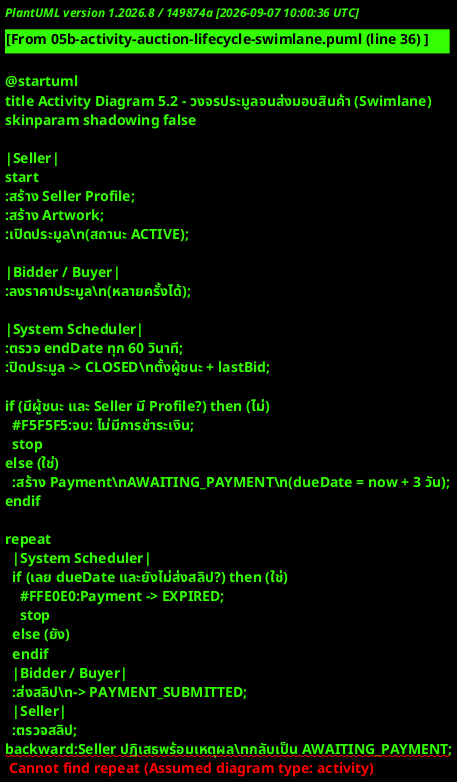

The diagram above was rendered by PlantUML. Its source (embedded in the PNG):
@startuml
title Activity Diagram 5.2 - วงจรประมูลจนส่งมอบสินค้า (Swimlane)
skinparam shadowing false

|Seller|
start
:สร้าง Seller Profile;
:สร้าง Artwork;
:เปิดประมูล\n(สถานะ ACTIVE);

|Bidder / Buyer|
:ลงราคาประมูล\n(หลายครั้งได้);

|System Scheduler|
:ตรวจ endDate ทุก 60 วินาที;
:ปิดประมูล -> CLOSED\nตั้งผู้ชนะ + lastBid;

if (มีผู้ชนะ และ Seller มี Profile?) then (ไม่)
  #F5F5F5:จบ: ไม่มีการชำระเงิน;
  stop
else (ใช่)
  :สร้าง Payment\nAWAITING_PAYMENT\n(dueDate = now + 3 วัน);
endif

repeat
  |System Scheduler|
  if (เลย dueDate และยังไม่ส่งสลิป?) then (ใช่)
    #FFE0E0:Payment -> EXPIRED;
    stop
  else (ยัง)
  endif
  |Bidder / Buyer|
  :ส่งสลิป\n-> PAYMENT_SUBMITTED;
  |Seller|
  :ตรวจสลิป;
backward:Seller ปฏิเสธพร้อมเหตุผล\nกลับเป็น AWAITING_PAYMENT;
repeat while (สลิปถูกต้อง?) is (ไม่ถูกต้อง) not (ถูกต้อง)

:ยืนยัน -> PAID;
:จัดส่งและกรอกเลขพัสดุ\n-> COMPLETED (salecount +1);

|Bidder / Buyer|
:ให้คะแนน Seller;

#E0FFE0:จบ: ส่งมอบสำเร็จ;
stop

note right
  Admin แทรกแซงได้ทุกเมื่อ:
  void bid / ปิด-ยกเลิกประมูล / ยกเลิก Payment
end note
@enduml